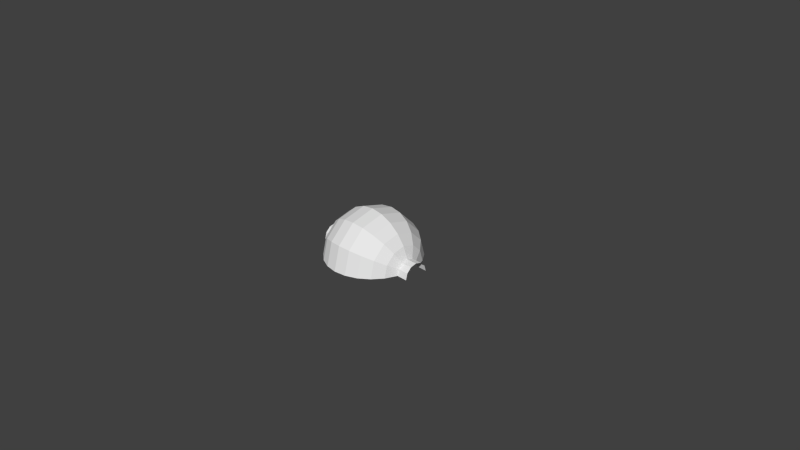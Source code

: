 # Source: RadialTowerCore.blend  (saved by Blender 2.63.0; exported with 4.5.12 LTS)
import bpy
from mathutils import Matrix  # noqa: F401  (used for matrix-valued properties, if any)

bpy.ops.wm.read_factory_settings(use_empty=True)
scene = bpy.context.scene
scene.name = 'Scene'

# ---- collections
col_collection_1 = bpy.data.collections.new('Collection 1'); scene.collection.children.link(col_collection_1)

# ---- materials (node trees are filled in below, after node groups)
mat_body = bpy.data.materials.new('Body')
mat_body.alpha_threshold = 0.0
mat_body.use_transparent_shadow = False
mat_body.specular_color = (0.2, 0.2, 0.2)
mat_body.roughness = 0.5
mat_body.specular_intensity = 1.0
mat_body.line_color = (0.0, 0.0, 0.0, 1.0)

# ---- material node trees

# ---- world
world_world = bpy.data.worlds.new('World'); scene.world = world_world
world_world.color = (0.05088, 0.05088, 0.05088)
world_world.use_sun_shadow = False
world_world.sun_shadow_jitter_overblur = 0.0
world_world.cycles.sampling_method = 'MANUAL'
world_world.cycles.sample_map_resolution = 256

# ---- cameras
cam_camera_001 = bpy.data.cameras.new('Camera.001')
cam_camera_001.clip_end = 100.0
cam_camera_001.lens = 35.0
cam_camera_001.sensor_width = 32.0
cam_camera_001.sensor_height = 18.0
cam_camera_001.dof.focus_distance = 0.0
cam_camera_001.dof.aperture_fstop = 128.0
cam_camera = bpy.data.cameras.new('Camera')
cam_camera.clip_end = 100.0
cam_camera.lens = 35.0
cam_camera.sensor_width = 32.0
cam_camera.sensor_height = 18.0
cam_camera.ortho_scale = 7.314
cam_camera.dof.focus_distance = 0.0
cam_camera.dof.aperture_fstop = 128.0

# ---- meshes
me_body_001 = bpy.data.meshes.new('Body.001')
me_body_001.from_pydata([(-0.6279, 0.1457, 0.08412), (-0.5629, 0.2815, 0.1625), (-0.6279, 0.1682, -4.172e-07), (-0.5629, 0.325, -4.172e-07), (-0.6279, 0.08412, 0.1457), (-0.5629, 0.1625, 0.2815), (-0.6279, 5.722e-06, 0.1682), (-0.5629, 5.722e-06, 0.325), (-0.6279, -0.08411, 0.1457), (-0.5629, -0.1625, 0.2815), (-0.6279, -0.1457, 0.08412), (-0.5629, -0.2815, 0.1625), (-0.6279, -0.1682, -4.172e-07), (-0.5629, -0.325, -4.172e-07), (-0.4596, 0.4596, -4.172e-07), (-0.4596, 0.398, 0.2298), (-0.4596, 0.2298, 0.398), (-0.4596, 5.722e-06, 0.4596), (-0.4596, -0.2298, 0.398), (-0.4596, -0.398, 0.2298), (-0.4596, -0.4596, -4.172e-07), (-0.325, 0.4875, 0.2815), (-0.325, 0.5629, -4.172e-07), (-0.325, 0.2815, 0.4875), (-0.325, 5.484e-06, 0.5629), (-0.325, -0.2815, 0.4875), (-0.325, -0.4875, 0.2815), (-0.325, -0.5629, -4.172e-07), (-0.1682, 0.5437, 0.3139), (-0.1682, 0.6279, -4.172e-07), (-0.1682, 0.3139, 0.5437), (-0.1682, 5.484e-06, 0.6279), (-0.1682, -0.3139, 0.5437), (-0.1682, -0.5437, 0.3139), (-0.1682, -0.6278, -4.172e-07), (9.483e-08, 0.5629, 0.325), (1.08e-07, 0.65, -4.172e-07), (5.891e-08, 0.325, 0.5629), (9.836e-09, 5.484e-06, 0.65), (-3.924e-08, -0.325, 0.5629), (-7.516e-08, -0.5629, 0.325), (-8.831e-08, -0.65, -4.172e-07), (0.1682, 0.5437, 0.3139), (0.1682, 0.6279, -4.172e-07), (0.1682, 0.3139, 0.5437), (0.1682, 5.484e-06, 0.6279), (0.1682, -0.3139, 0.5437), (0.1682, -0.5437, 0.3139), (0.1682, -0.6278, -4.172e-07), (0.325, 0.4875, 0.2815), (0.325, 0.5629, -4.172e-07), (0.325, 0.2815, 0.4875), (0.325, 5.484e-06, 0.5629), (0.325, -0.2815, 0.4875), (0.325, -0.4875, 0.2815), (0.325, -0.5629, -4.172e-07), (0.4596, 0.398, 0.2298), (0.4596, 0.4596, -4.172e-07), (0.4596, 0.2298, 0.398), (0.4596, 5.484e-06, 0.4596), (0.4596, -0.2298, 0.398), (0.4596, -0.398, 0.2298), (0.4596, -0.4596, -4.172e-07), (0.5629, 0.2815, 0.1625), (0.5629, 0.325, -4.172e-07), (0.5629, 0.1625, 0.2815), (0.5629, 5.484e-06, 0.325), (0.5629, -0.1625, 0.2815), (0.5629, -0.2815, 0.1625), (0.5629, -0.325, -4.172e-07), (0.626, 0.1711, -5.925e-07), (0.6279, 0.1457, 0.08412), (0.6279, 0.08412, 0.1457), (0.6279, 5.484e-06, 0.1682), (0.6279, -0.08411, 0.1457), (0.6279, -0.1457, 0.08412), (0.6279, -0.1682, -4.172e-07), (0.7779, 0.1457, 0.08412), (0.776, 0.1711, -5.925e-07), (0.7779, 0.08412, 0.1457), (0.7779, 5.484e-06, 0.1682), (0.7779, -0.08411, 0.1457), (0.7779, -0.1457, 0.08412), (0.7779, -0.1682, -4.172e-07), (-0.7779, 0.1457, 0.08412), (-0.7779, 0.1682, -4.172e-07), (-0.7779, -0.1682, -4.172e-07), (-0.7779, -0.1457, 0.08412), (-0.7779, -0.08411, 0.1457), (-0.7779, 5.722e-06, 0.1682), (-0.7779, 0.08412, 0.1457)], [], [(0, 1, 2), (1, 3, 2), (1, 0, 4), (1, 4, 5), (5, 6, 7), (6, 5, 4), (8, 9, 7), (7, 6, 8), (9, 10, 11), (10, 9, 8), (12, 11, 10), (11, 12, 13), (1, 14, 3), (14, 1, 15), (16, 1, 5), (1, 16, 15), (5, 17, 16), (17, 5, 7), (18, 7, 9), (7, 18, 17), (19, 9, 11), (9, 19, 18), (20, 11, 13), (11, 20, 19), (21, 22, 15), (15, 22, 14), (16, 21, 15), (21, 16, 23), (24, 16, 17), (16, 24, 23), (25, 24, 18), (18, 24, 17), (19, 25, 18), (25, 19, 26), (19, 27, 26), (27, 19, 20), (28, 29, 21), (21, 29, 22), (23, 30, 28), (23, 28, 21), (31, 23, 24), (23, 31, 30), (32, 31, 25), (25, 31, 24), (26, 33, 32), (26, 32, 25), (26, 34, 33), (34, 26, 27), (35, 36, 28), (28, 36, 29), (37, 28, 30), (28, 37, 35), (38, 30, 31), (30, 38, 37), (39, 38, 32), (32, 38, 31), (32, 40, 39), (40, 32, 33), (33, 41, 40), (41, 33, 34), (42, 36, 35), (36, 42, 43), (44, 35, 37), (35, 44, 42), (38, 44, 37), (44, 38, 45), (46, 38, 39), (38, 46, 45), (46, 40, 47), (40, 46, 39), (47, 41, 48), (41, 47, 40), (49, 43, 42), (43, 49, 50), (51, 42, 44), (42, 51, 49), (45, 51, 44), (51, 45, 52), (53, 45, 46), (45, 53, 52), (54, 46, 47), (46, 54, 53), (54, 48, 55), (48, 54, 47), (56, 50, 49), (50, 56, 57), (58, 56, 49), (49, 51, 58), (52, 58, 51), (58, 52, 59), (60, 52, 53), (52, 60, 59), (61, 53, 54), (53, 61, 60), (61, 55, 62), (55, 61, 54), (63, 57, 56), (57, 63, 64), (58, 63, 56), (63, 58, 65), (59, 65, 58), (65, 59, 66), (66, 60, 67), (59, 60, 66), (67, 61, 68), (61, 67, 60), (62, 68, 61), (68, 62, 69), (70, 63, 71), (63, 70, 64), (63, 72, 71), (72, 63, 65), (65, 73, 72), (73, 65, 66), (74, 66, 67), (66, 74, 73), (67, 75, 74), (75, 67, 68), (68, 76, 75), (76, 68, 69), (71, 77, 78), (71, 78, 70), (72, 79, 77), (72, 77, 71), (73, 80, 79), (73, 79, 72), (74, 81, 80), (74, 80, 73), (75, 82, 81), (75, 81, 74), (82, 75, 76), (82, 76, 83), (84, 0, 2), (84, 2, 85), (10, 87, 86), (10, 86, 12), (8, 87, 10), (87, 8, 88), (88, 8, 6), (88, 6, 89), (89, 6, 4), (89, 4, 90), (4, 0, 90), (90, 0, 84)])
_uv = me_body_001.uv_layers.new(name='UVMap')
_uv.uv.foreach_set('vector', [0.5073, 0.1668, 0.5139, 0.1628, 0.5084, 0.1703, 0.5139, 0.1628, 0.5161, 0.1703, 0.5084, 0.1703, 0.5139, 0.1628, 0.5073, 0.1668, 0.5044, 0.1642, 0.5139, 0.1628, 0.5044, 0.1642, 0.5081, 0.1574, 0.5081, 0.1574, 0.5004, 0.1633, 0.5004, 0.1554, 0.5004, 0.1633, 0.5081, 0.1574, 0.5044, 0.1642, 0.4963, 0.1642, 0.4926, 0.1574, 0.5004, 0.1554, 0.5004, 0.1554, 0.5004, 0.1633, 0.4963, 0.1642, 0.4926, 0.1574, 0.4934, 0.1668, 0.4868, 0.1628, 0.4934, 0.1668, 0.4926, 0.1574, 0.4963, 0.1642, 0.4923, 0.1703, 0.4868, 0.1628, 0.4934, 0.1668, 0.4868, 0.1628, 0.4923, 0.1703, 0.4846, 0.1703, 0.5139, 0.1628, 0.5245, 0.1703, 0.5161, 0.1703, 0.5245, 0.1703, 0.5139, 0.1628, 0.5211, 0.1585, 0.5122, 0.1501, 0.5139, 0.1628, 0.5081, 0.1574, 0.5139, 0.1628, 0.5122, 0.1501, 0.5211, 0.1585, 0.5081, 0.1574, 0.5004, 0.1471, 0.5122, 0.1501, 0.5004, 0.1471, 0.5081, 0.1574, 0.5004, 0.1554, 0.4885, 0.1501, 0.5004, 0.1554, 0.4926, 0.1574, 0.5004, 0.1554, 0.4885, 0.1501, 0.5004, 0.1471, 0.4796, 0.1585, 0.4926, 0.1574, 0.4868, 0.1628, 0.4926, 0.1574, 0.4796, 0.1585, 0.4885, 0.1501, 0.4762, 0.1703, 0.4868, 0.1628, 0.4846, 0.1703, 0.4868, 0.1628, 0.4762, 0.1703, 0.4796, 0.1585, 0.5291, 0.1538, 0.5341, 0.1703, 0.5211, 0.1585, 0.5211, 0.1585, 0.5341, 0.1703, 0.5245, 0.1703, 0.5122, 0.1501, 0.5291, 0.1538, 0.5211, 0.1585, 0.5291, 0.1538, 0.5122, 0.1501, 0.5167, 0.1422, 0.5004, 0.138, 0.5122, 0.1501, 0.5004, 0.1471, 0.5122, 0.1501, 0.5004, 0.138, 0.5167, 0.1422, 0.484, 0.1422, 0.5004, 0.138, 0.4885, 0.1501, 0.4885, 0.1501, 0.5004, 0.138, 0.5004, 0.1471, 0.4796, 0.1585, 0.484, 0.1422, 0.4885, 0.1501, 0.484, 0.1422, 0.4796, 0.1585, 0.4716, 0.1538, 0.4796, 0.1585, 0.4666, 0.1703, 0.4716, 0.1538, 0.4666, 0.1703, 0.4796, 0.1585, 0.4762, 0.1703, 0.5384, 0.1482, 0.5454, 0.1703, 0.5291, 0.1538, 0.5291, 0.1538, 0.5454, 0.1703, 0.5341, 0.1703, 0.5167, 0.1422, 0.5218, 0.133, 0.5384, 0.1482, 0.5167, 0.1422, 0.5384, 0.1482, 0.5291, 0.1538, 0.5004, 0.1276, 0.5167, 0.1422, 0.5004, 0.138, 0.5167, 0.1422, 0.5004, 0.1276, 0.5218, 0.133, 0.4789, 0.133, 0.5004, 0.1276, 0.484, 0.1422, 0.484, 0.1422, 0.5004, 0.1276, 0.5004, 0.138, 0.4716, 0.1538, 0.4624, 0.1482, 0.4789, 0.133, 0.4716, 0.1538, 0.4789, 0.133, 0.484, 0.1422, 0.4716, 0.1538, 0.4553, 0.1703, 0.4624, 0.1482, 0.4553, 0.1703, 0.4716, 0.1538, 0.4666, 0.1703, 0.5494, 0.1412, 0.5596, 0.1703, 0.5384, 0.1482, 0.5384, 0.1482, 0.5596, 0.1703, 0.5454, 0.1703, 0.5277, 0.1219, 0.5384, 0.1482, 0.5218, 0.133, 0.5384, 0.1482, 0.5277, 0.1219, 0.5494, 0.1412, 0.5004, 0.1152, 0.5218, 0.133, 0.5004, 0.1276, 0.5218, 0.133, 0.5004, 0.1152, 0.5277, 0.1219, 0.473, 0.1219, 0.5004, 0.1152, 0.4789, 0.133, 0.4789, 0.133, 0.5004, 0.1152, 0.5004, 0.1276, 0.4789, 0.133, 0.4513, 0.1412, 0.473, 0.1219, 0.4513, 0.1412, 0.4789, 0.133, 0.4624, 0.1482, 0.4624, 0.1482, 0.4411, 0.1703, 0.4513, 0.1412, 0.4411, 0.1703, 0.4624, 0.1482, 0.4553, 0.1703, 0.5384, 0.1923, 0.5596, 0.1703, 0.5494, 0.1993, 0.5596, 0.1703, 0.5384, 0.1923, 0.5454, 0.1703, 0.5218, 0.2075, 0.5494, 0.1993, 0.5277, 0.2186, 0.5494, 0.1993, 0.5218, 0.2075, 0.5384, 0.1923, 0.5004, 0.2253, 0.5218, 0.2075, 0.5277, 0.2186, 0.5218, 0.2075, 0.5004, 0.2253, 0.5004, 0.2129, 0.4789, 0.2075, 0.5004, 0.2253, 0.473, 0.2186, 0.5004, 0.2253, 0.4789, 0.2075, 0.5004, 0.2129, 0.4789, 0.2075, 0.4513, 0.1993, 0.4624, 0.1923, 0.4513, 0.1993, 0.4789, 0.2075, 0.473, 0.2186, 0.4624, 0.1923, 0.4411, 0.1703, 0.4553, 0.1703, 0.4411, 0.1703, 0.4624, 0.1923, 0.4513, 0.1993, 0.5291, 0.1867, 0.5454, 0.1703, 0.5384, 0.1923, 0.5454, 0.1703, 0.5291, 0.1867, 0.5341, 0.1703, 0.5167, 0.1983, 0.5384, 0.1923, 0.5218, 0.2075, 0.5384, 0.1923, 0.5167, 0.1983, 0.5291, 0.1867, 0.5004, 0.2129, 0.5167, 0.1983, 0.5218, 0.2075, 0.5167, 0.1983, 0.5004, 0.2129, 0.5004, 0.2025, 0.484, 0.1983, 0.5004, 0.2129, 0.4789, 0.2075, 0.5004, 0.2129, 0.484, 0.1983, 0.5004, 0.2025, 0.4716, 0.1867, 0.4789, 0.2075, 0.4624, 0.1923, 0.4789, 0.2075, 0.4716, 0.1867, 0.484, 0.1983, 0.4716, 0.1867, 0.4553, 0.1703, 0.4666, 0.1703, 0.4553, 0.1703, 0.4716, 0.1867, 0.4624, 0.1923, 0.5211, 0.182, 0.5341, 0.1703, 0.5291, 0.1867, 0.5341, 0.1703, 0.5211, 0.182, 0.5245, 0.1703, 0.5122, 0.1904, 0.5211, 0.182, 0.5291, 0.1867, 0.5291, 0.1867, 0.5167, 0.1983, 0.5122, 0.1904, 0.5004, 0.2025, 0.5122, 0.1904, 0.5167, 0.1983, 0.5122, 0.1904, 0.5004, 0.2025, 0.5004, 0.1934, 0.4885, 0.1904, 0.5004, 0.2025, 0.484, 0.1983, 0.5004, 0.2025, 0.4885, 0.1904, 0.5004, 0.1934, 0.4796, 0.182, 0.484, 0.1983, 0.4716, 0.1867, 0.484, 0.1983, 0.4796, 0.182, 0.4885, 0.1904, 0.4796, 0.182, 0.4666, 0.1703, 0.4762, 0.1703, 0.4666, 0.1703, 0.4796, 0.182, 0.4716, 0.1867, 0.5139, 0.1777, 0.5245, 0.1703, 0.5211, 0.182, 0.5245, 0.1703, 0.5139, 0.1777, 0.5161, 0.1703, 0.5122, 0.1904, 0.5139, 0.1777, 0.5211, 0.182, 0.5139, 0.1777, 0.5122, 0.1904, 0.5081, 0.1832, 0.5004, 0.1934, 0.5081, 0.1832, 0.5122, 0.1904, 0.5081, 0.1832, 0.5004, 0.1934, 0.5004, 0.1851, 0.5004, 0.1851, 0.4885, 0.1904, 0.4926, 0.1832, 0.5004, 0.1934, 0.4885, 0.1904, 0.5004, 0.1851, 0.4926, 0.1832, 0.4796, 0.182, 0.4868, 0.1777, 0.4796, 0.182, 0.4926, 0.1832, 0.4885, 0.1904, 0.4762, 0.1703, 0.4868, 0.1777, 0.4796, 0.182, 0.4868, 0.1777, 0.4762, 0.1703, 0.4846, 0.1703, 0.5084, 0.1703, 0.5139, 0.1777, 0.5073, 0.1738, 0.5139, 0.1777, 0.5084, 0.1703, 0.5161, 0.1703, 0.5139, 0.1777, 0.5044, 0.1763, 0.5073, 0.1738, 0.5044, 0.1763, 0.5139, 0.1777, 0.5081, 0.1832, 0.5081, 0.1832, 0.5004, 0.1772, 0.5044, 0.1763, 0.5004, 0.1772, 0.5081, 0.1832, 0.5004, 0.1851, 0.4963, 0.1763, 0.5004, 0.1851, 0.4926, 0.1832, 0.5004, 0.1851, 0.4963, 0.1763, 0.5004, 0.1772, 0.4926, 0.1832, 0.4934, 0.1738, 0.4963, 0.1763, 0.4934, 0.1738, 0.4926, 0.1832, 0.4868, 0.1777, 0.4868, 0.1777, 0.4923, 0.1703, 0.4934, 0.1738, 0.4923, 0.1703, 0.4868, 0.1777, 0.4846, 0.1703, 0.1492, 0.6328, 0.1492, 0.6174, 0.1569, 0.6174, 0.1492, 0.6328, 0.1569, 0.6174, 0.1569, 0.6328, 0.1418, 0.6328, 0.1418, 0.6174, 0.1492, 0.6174, 0.1418, 0.6328, 0.1492, 0.6174, 0.1492, 0.6328, 0.1317, 0.6328, 0.1317, 0.6174, 0.1418, 0.6174, 0.1317, 0.6328, 0.1418, 0.6174, 0.1418, 0.6328, 0.1216, 0.6328, 0.1216, 0.6174, 0.1317, 0.6174, 0.1216, 0.6328, 0.1317, 0.6174, 0.1317, 0.6328, 0.1142, 0.6328, 0.1142, 0.6174, 0.1216, 0.6174, 0.1142, 0.6328, 0.1216, 0.6174, 0.1216, 0.6328, 0.1142, 0.6174, 0.1142, 0.6328, 0.1065, 0.6328, 0.1142, 0.6174, 0.1065, 0.6328, 0.1065, 0.6174, 0.8832, 0.6092, 0.8832, 0.6248, 0.8725, 0.6248, 0.8832, 0.6092, 0.8725, 0.6248, 0.8725, 0.6092, 0.9219, 0.6248, 0.9219, 0.6092, 0.9326, 0.6092, 0.9219, 0.6248, 0.9326, 0.6092, 0.9326, 0.6248, 0.914, 0.6248, 0.9219, 0.6092, 0.9219, 0.6248, 0.9219, 0.6092, 0.914, 0.6248, 0.914, 0.6092, 0.914, 0.6092, 0.914, 0.6248, 0.9025, 0.6248, 0.914, 0.6092, 0.9025, 0.6248, 0.9025, 0.6092, 0.9025, 0.6092, 0.9025, 0.6248, 0.891, 0.6248, 0.9025, 0.6092, 0.891, 0.6248, 0.891, 0.6092, 0.891, 0.6248, 0.8832, 0.6248, 0.891, 0.6092, 0.891, 0.6092, 0.8832, 0.6248, 0.8832, 0.6092])
me_body_001.materials.append(mat_body)
me_body_001.use_remesh_preserve_volume = False
me_body_001.use_remesh_preserve_attributes = False
me_body_001.use_mirror_vertex_groups = False
me_body_001.update()

# ---- objects
ob_core = bpy.data.objects.new('Core', me_body_001)
ob_camera_001 = bpy.data.objects.new('Camera.001', cam_camera_001)
ob_camera = bpy.data.objects.new('Camera', cam_camera)

# ---- transforms, parenting, visibility, modifiers, constraints
ob_core.location = (0.0, 0.0, 0.0)
ob_core.lineart.crease_threshold = 0.0
ob_camera_001.location = (7.481, -6.508, 5.344)
ob_camera_001.rotation_euler = (1.109, 0.01082, 0.8149)
ob_camera_001.scale = (1.0, 1.0, 1.0)
ob_camera_001.lineart.crease_threshold = 0.0
ob_camera.location = (7.481, -6.508, 5.344)
ob_camera.rotation_euler = (1.109, 0.01082, 0.8149)
ob_camera.lock_rotations_4d = False
ob_camera.empty_display_type = 'ARROWS'
ob_camera.color = (0.0, 0.0, 0.0, 0.0)
ob_camera.display_type = 'WIRE'
ob_camera.lineart.crease_threshold = 0.0

# ---- collection membership
col_collection_1.objects.link(ob_core)
col_collection_1.objects.link(ob_camera_001)
col_collection_1.objects.link(ob_camera)

# ---- scene / render settings (as saved in the file)
scene.camera = ob_camera
scene.frame_start = 1; scene.frame_end = 250; scene.frame_set(0)
scene.render.engine = 'BLENDER_EEVEE_NEXT'
scene.render.image_settings.color_mode = 'RGB'
scene.render.image_settings.compression = 90
scene.render.resolution_percentage = 50
scene.render.dither_intensity = 0.0
scene.render.bake_margin = 2
scene.render.bake_bias = 0.0
scene.cycles.use_denoising = False
scene.cycles.samples = 10
scene.cycles.sampling_pattern = 'TABULATED_SOBOL'
scene.cycles.light_sampling_threshold = 0.0
scene.cycles.use_adaptive_sampling = False
scene.cycles.use_light_tree = False
scene.cycles.blur_glossy = 0.0
scene.cycles.volume_bounces = 1
scene.cycles.pixel_filter_type = 'GAUSSIAN'
scene.cycles.sample_clamp_indirect = 0.0
scene.view_settings.view_transform = 'Standard'
bpy.context.view_layer.update()

# ---- added for rendering (the .blend has no usable light): sun
light_auto_sun = bpy.data.lights.new('AutoSun', 'SUN')
light_auto_sun.energy = 3.0
light_auto_sun.angle = 0.0523599
ob_auto_sun = bpy.data.objects.new('AutoSun', light_auto_sun)
scene.collection.objects.link(ob_auto_sun)
ob_auto_sun.rotation_euler = (0.872665, 0.174533, 0.523599)
bpy.context.view_layer.update()
